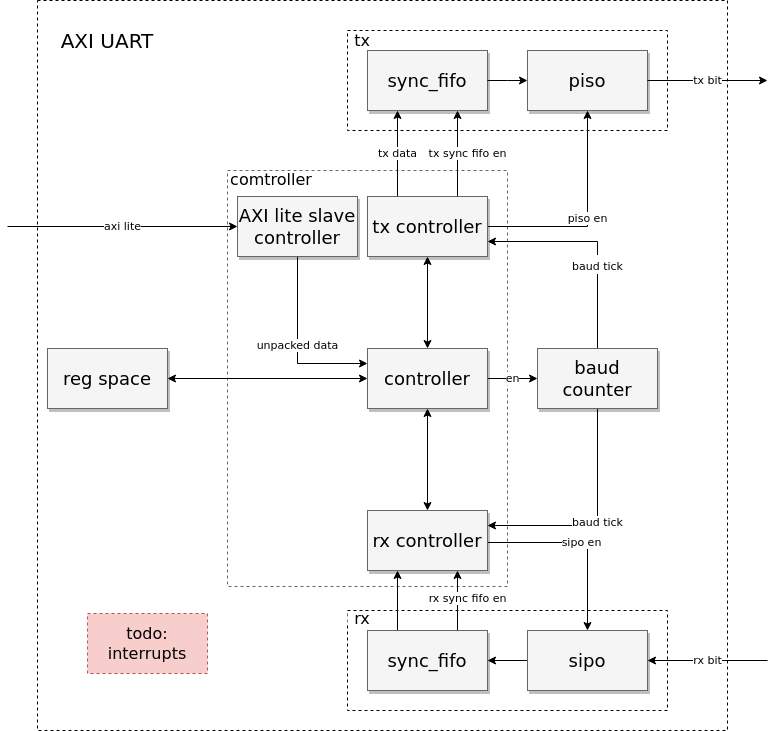

The diagram above was exported from draw.io. Its source (the exported page's mxGraphModel, read from the mxfile embedded in the PNG):
<mxGraphModel dx="1355" dy="684" grid="1" gridSize="10" guides="1" tooltips="1" connect="1" arrows="1" fold="1" page="1" pageScale="1.5" pageWidth="1169" pageHeight="826" background="none" math="0" shadow="0">
  <root>
    <mxCell id="0" style=";html=1;" />
    <mxCell id="1" style=";html=1;" parent="0" />
    <mxCell id="1XVoqTeq8Hjg9u2tiExy-48" value="" style="rounded=0;whiteSpace=wrap;html=1;shadow=0;dashed=1;strokeWidth=1;fillColor=default;" vertex="1" parent="1">
      <mxGeometry x="470" y="290" width="690" height="730" as="geometry" />
    </mxCell>
    <mxCell id="1XVoqTeq8Hjg9u2tiExy-45" value="" style="rounded=0;whiteSpace=wrap;html=1;shadow=0;dashed=1;strokeWidth=1;" vertex="1" parent="1">
      <mxGeometry x="780" y="900" width="320" height="100" as="geometry" />
    </mxCell>
    <mxCell id="1XVoqTeq8Hjg9u2tiExy-44" value="" style="rounded=0;whiteSpace=wrap;html=1;shadow=0;dashed=1;strokeWidth=1;" vertex="1" parent="1">
      <mxGeometry x="780" y="320" width="320" height="100" as="geometry" />
    </mxCell>
    <mxCell id="3a17f1ce550125da-8" value="" style="whiteSpace=wrap;html=1;shadow=0;fontSize=18;fillColor=none;strokeColor=#666666;dashed=1;" parent="1" vertex="1">
      <mxGeometry x="660" y="460" width="280" height="416" as="geometry" />
    </mxCell>
    <mxCell id="1XVoqTeq8Hjg9u2tiExy-31" value="axi lite" style="edgeStyle=orthogonalEdgeStyle;rounded=0;orthogonalLoop=1;jettySize=auto;html=1;startArrow=classic;startFill=1;endArrow=none;endFill=0;" edge="1" parent="1" source="3a17f1ce550125da-9">
      <mxGeometry relative="1" as="geometry">
        <mxPoint x="440" y="516" as="targetPoint" />
      </mxGeometry>
    </mxCell>
    <mxCell id="1XVoqTeq8Hjg9u2tiExy-38" value="unpacked data" style="edgeStyle=orthogonalEdgeStyle;rounded=0;orthogonalLoop=1;jettySize=auto;html=1;exitX=0.5;exitY=1;exitDx=0;exitDy=0;entryX=0;entryY=0.25;entryDx=0;entryDy=0;startArrow=none;startFill=0;endArrow=classic;endFill=1;" edge="1" parent="1" source="3a17f1ce550125da-9" target="1XVoqTeq8Hjg9u2tiExy-26">
      <mxGeometry relative="1" as="geometry" />
    </mxCell>
    <mxCell id="3a17f1ce550125da-9" value="AXI lite slave controller" style="whiteSpace=wrap;html=1;shadow=1;fontSize=18;fillColor=#f5f5f5;strokeColor=#666666;" parent="1" vertex="1">
      <mxGeometry x="670" y="486" width="120" height="60" as="geometry" />
    </mxCell>
    <mxCell id="1XVoqTeq8Hjg9u2tiExy-9" value="tx sync fifo en" style="edgeStyle=orthogonalEdgeStyle;rounded=0;orthogonalLoop=1;jettySize=auto;html=1;exitX=0.75;exitY=0;exitDx=0;exitDy=0;entryX=0.75;entryY=1;entryDx=0;entryDy=0;" edge="1" parent="1" source="3a17f1ce550125da-11" target="1XVoqTeq8Hjg9u2tiExy-5">
      <mxGeometry y="-10" relative="1" as="geometry">
        <mxPoint as="offset" />
      </mxGeometry>
    </mxCell>
    <mxCell id="1XVoqTeq8Hjg9u2tiExy-10" value="piso en" style="edgeStyle=orthogonalEdgeStyle;rounded=0;orthogonalLoop=1;jettySize=auto;html=1;exitX=1;exitY=0.5;exitDx=0;exitDy=0;entryX=0.5;entryY=1;entryDx=0;entryDy=0;" edge="1" parent="1" source="3a17f1ce550125da-11" target="1XVoqTeq8Hjg9u2tiExy-4">
      <mxGeometry relative="1" as="geometry" />
    </mxCell>
    <mxCell id="1XVoqTeq8Hjg9u2tiExy-18" value="tx data" style="edgeStyle=orthogonalEdgeStyle;rounded=0;orthogonalLoop=1;jettySize=auto;html=1;exitX=0.25;exitY=0;exitDx=0;exitDy=0;entryX=0.25;entryY=1;entryDx=0;entryDy=0;" edge="1" parent="1" source="3a17f1ce550125da-11" target="1XVoqTeq8Hjg9u2tiExy-5">
      <mxGeometry relative="1" as="geometry" />
    </mxCell>
    <mxCell id="1XVoqTeq8Hjg9u2tiExy-28" style="edgeStyle=orthogonalEdgeStyle;rounded=0;orthogonalLoop=1;jettySize=auto;html=1;exitX=0.5;exitY=1;exitDx=0;exitDy=0;startArrow=classic;startFill=1;" edge="1" parent="1" source="3a17f1ce550125da-11" target="1XVoqTeq8Hjg9u2tiExy-26">
      <mxGeometry relative="1" as="geometry" />
    </mxCell>
    <mxCell id="3a17f1ce550125da-11" value="tx controller" style="whiteSpace=wrap;html=1;shadow=1;fontSize=18;fillColor=#f5f5f5;strokeColor=#666666;" parent="1" vertex="1">
      <mxGeometry x="800" y="486" width="120" height="60" as="geometry" />
    </mxCell>
    <mxCell id="1XVoqTeq8Hjg9u2tiExy-27" style="edgeStyle=orthogonalEdgeStyle;rounded=0;orthogonalLoop=1;jettySize=auto;html=1;exitX=1;exitY=0.5;exitDx=0;exitDy=0;startArrow=classic;startFill=1;" edge="1" parent="1" source="1XVoqTeq8Hjg9u2tiExy-1" target="1XVoqTeq8Hjg9u2tiExy-26">
      <mxGeometry relative="1" as="geometry" />
    </mxCell>
    <mxCell id="1XVoqTeq8Hjg9u2tiExy-1" value="reg space" style="whiteSpace=wrap;html=1;shadow=1;fontSize=18;fillColor=#f5f5f5;strokeColor=#666666;" vertex="1" parent="1">
      <mxGeometry x="480" y="638" width="120" height="60" as="geometry" />
    </mxCell>
    <mxCell id="1XVoqTeq8Hjg9u2tiExy-23" value="sipo en" style="edgeStyle=orthogonalEdgeStyle;rounded=0;orthogonalLoop=1;jettySize=auto;html=1;exitX=1;exitY=0.5;exitDx=0;exitDy=0;entryX=0.5;entryY=0;entryDx=0;entryDy=0;" edge="1" parent="1" target="1XVoqTeq8Hjg9u2tiExy-11">
      <mxGeometry relative="1" as="geometry">
        <mxPoint x="920" y="832" as="sourcePoint" />
      </mxGeometry>
    </mxCell>
    <mxCell id="1XVoqTeq8Hjg9u2tiExy-29" style="edgeStyle=orthogonalEdgeStyle;rounded=0;orthogonalLoop=1;jettySize=auto;html=1;exitX=0.5;exitY=0;exitDx=0;exitDy=0;entryX=0.5;entryY=1;entryDx=0;entryDy=0;startArrow=classic;startFill=1;" edge="1" parent="1" target="1XVoqTeq8Hjg9u2tiExy-26">
      <mxGeometry relative="1" as="geometry">
        <mxPoint x="860" y="800" as="sourcePoint" />
      </mxGeometry>
    </mxCell>
    <mxCell id="1XVoqTeq8Hjg9u2tiExy-4" value="piso" style="whiteSpace=wrap;html=1;shadow=1;fontSize=18;fillColor=#f5f5f5;strokeColor=#666666;" vertex="1" parent="1">
      <mxGeometry x="960" y="340" width="120" height="60" as="geometry" />
    </mxCell>
    <mxCell id="1XVoqTeq8Hjg9u2tiExy-5" value="sync_fifo" style="whiteSpace=wrap;html=1;shadow=1;fontSize=18;fillColor=#f5f5f5;strokeColor=#666666;" vertex="1" parent="1">
      <mxGeometry x="800" y="340" width="120" height="60" as="geometry" />
    </mxCell>
    <mxCell id="1XVoqTeq8Hjg9u2tiExy-6" value="tx bit" style="endArrow=classic;html=1;rounded=0;exitX=1;exitY=0.5;exitDx=0;exitDy=0;" edge="1" parent="1" source="1XVoqTeq8Hjg9u2tiExy-4">
      <mxGeometry width="50" height="50" relative="1" as="geometry">
        <mxPoint x="660" y="670" as="sourcePoint" />
        <mxPoint x="1200" y="370" as="targetPoint" />
      </mxGeometry>
    </mxCell>
    <mxCell id="1XVoqTeq8Hjg9u2tiExy-7" value="" style="endArrow=classic;html=1;rounded=0;exitX=1;exitY=0.5;exitDx=0;exitDy=0;entryX=0;entryY=0.5;entryDx=0;entryDy=0;" edge="1" parent="1" source="1XVoqTeq8Hjg9u2tiExy-5" target="1XVoqTeq8Hjg9u2tiExy-4">
      <mxGeometry width="50" height="50" relative="1" as="geometry">
        <mxPoint x="920" y="389.5" as="sourcePoint" />
        <mxPoint x="960" y="390" as="targetPoint" />
        <Array as="points">
          <mxPoint x="940" y="370" />
        </Array>
      </mxGeometry>
    </mxCell>
    <mxCell id="1XVoqTeq8Hjg9u2tiExy-20" style="edgeStyle=orthogonalEdgeStyle;rounded=0;orthogonalLoop=1;jettySize=auto;html=1;exitX=0;exitY=0.5;exitDx=0;exitDy=0;" edge="1" parent="1" source="1XVoqTeq8Hjg9u2tiExy-11" target="1XVoqTeq8Hjg9u2tiExy-12">
      <mxGeometry relative="1" as="geometry" />
    </mxCell>
    <mxCell id="1XVoqTeq8Hjg9u2tiExy-11" value="sipo" style="whiteSpace=wrap;html=1;shadow=1;fontSize=18;fillColor=#f5f5f5;strokeColor=#666666;" vertex="1" parent="1">
      <mxGeometry x="960" y="920" width="120" height="60" as="geometry" />
    </mxCell>
    <mxCell id="1XVoqTeq8Hjg9u2tiExy-21" value="rx sync fifo en" style="edgeStyle=orthogonalEdgeStyle;rounded=0;orthogonalLoop=1;jettySize=auto;html=1;exitX=0.75;exitY=0;exitDx=0;exitDy=0;entryX=0.75;entryY=1;entryDx=0;entryDy=0;" edge="1" parent="1" source="1XVoqTeq8Hjg9u2tiExy-12" target="1XVoqTeq8Hjg9u2tiExy-34">
      <mxGeometry x="0.0714" y="-10" relative="1" as="geometry">
        <mxPoint x="890" y="864" as="targetPoint" />
        <mxPoint as="offset" />
      </mxGeometry>
    </mxCell>
    <mxCell id="1XVoqTeq8Hjg9u2tiExy-22" value="data" style="edgeStyle=orthogonalEdgeStyle;rounded=0;orthogonalLoop=1;jettySize=auto;html=1;exitX=0.25;exitY=0;exitDx=0;exitDy=0;entryX=0.25;entryY=1;entryDx=0;entryDy=0;" edge="1" parent="1" source="1XVoqTeq8Hjg9u2tiExy-12" target="1XVoqTeq8Hjg9u2tiExy-34">
      <mxGeometry x="1" y="14" relative="1" as="geometry">
        <mxPoint x="830" y="864" as="targetPoint" />
        <mxPoint x="14" y="-14" as="offset" />
      </mxGeometry>
    </mxCell>
    <mxCell id="1XVoqTeq8Hjg9u2tiExy-12" value="sync_fifo" style="whiteSpace=wrap;html=1;shadow=1;fontSize=18;fillColor=#f5f5f5;strokeColor=#666666;" vertex="1" parent="1">
      <mxGeometry x="800" y="920" width="120" height="60" as="geometry" />
    </mxCell>
    <mxCell id="1XVoqTeq8Hjg9u2tiExy-19" value="rx bit" style="endArrow=classic;html=1;rounded=0;entryX=1;entryY=0.5;entryDx=0;entryDy=0;" edge="1" parent="1" target="1XVoqTeq8Hjg9u2tiExy-11">
      <mxGeometry width="50" height="50" relative="1" as="geometry">
        <mxPoint x="1200" y="950" as="sourcePoint" />
        <mxPoint x="1160" y="810" as="targetPoint" />
      </mxGeometry>
    </mxCell>
    <mxCell id="1XVoqTeq8Hjg9u2tiExy-40" value="en" style="edgeStyle=orthogonalEdgeStyle;rounded=0;orthogonalLoop=1;jettySize=auto;html=1;exitX=1;exitY=0.5;exitDx=0;exitDy=0;entryX=0;entryY=0.5;entryDx=0;entryDy=0;startArrow=none;startFill=0;endArrow=classic;endFill=1;" edge="1" parent="1" source="1XVoqTeq8Hjg9u2tiExy-26" target="1XVoqTeq8Hjg9u2tiExy-39">
      <mxGeometry relative="1" as="geometry" />
    </mxCell>
    <mxCell id="1XVoqTeq8Hjg9u2tiExy-26" value="controller" style="whiteSpace=wrap;html=1;shadow=1;fontSize=18;fillColor=#f5f5f5;strokeColor=#666666;" vertex="1" parent="1">
      <mxGeometry x="800" y="638" width="120" height="60" as="geometry" />
    </mxCell>
    <mxCell id="1XVoqTeq8Hjg9u2tiExy-34" value="rx controller" style="whiteSpace=wrap;html=1;shadow=1;fontSize=18;fillColor=#f5f5f5;strokeColor=#666666;" vertex="1" parent="1">
      <mxGeometry x="800" y="800" width="120" height="60" as="geometry" />
    </mxCell>
    <mxCell id="1XVoqTeq8Hjg9u2tiExy-43" value="baud tick" style="edgeStyle=orthogonalEdgeStyle;rounded=0;orthogonalLoop=1;jettySize=auto;html=1;exitX=0.5;exitY=1;exitDx=0;exitDy=0;entryX=1;entryY=0.25;entryDx=0;entryDy=0;startArrow=none;startFill=0;endArrow=classic;endFill=1;" edge="1" parent="1" source="1XVoqTeq8Hjg9u2tiExy-39" target="1XVoqTeq8Hjg9u2tiExy-34">
      <mxGeometry relative="1" as="geometry">
        <Array as="points">
          <mxPoint x="1030" y="815" />
        </Array>
      </mxGeometry>
    </mxCell>
    <mxCell id="1XVoqTeq8Hjg9u2tiExy-54" style="edgeStyle=orthogonalEdgeStyle;rounded=0;orthogonalLoop=1;jettySize=auto;html=1;exitX=0.5;exitY=0;exitDx=0;exitDy=0;entryX=1;entryY=0.75;entryDx=0;entryDy=0;fontSize=16;startArrow=none;startFill=0;endArrow=classic;endFill=1;" edge="1" parent="1" source="1XVoqTeq8Hjg9u2tiExy-39" target="3a17f1ce550125da-11">
      <mxGeometry relative="1" as="geometry" />
    </mxCell>
    <mxCell id="1XVoqTeq8Hjg9u2tiExy-55" value="&lt;span style=&quot;font-size: 11px&quot;&gt;baud tick&lt;/span&gt;" style="edgeLabel;html=1;align=center;verticalAlign=middle;resizable=0;points=[];fontSize=16;" vertex="1" connectable="0" parent="1XVoqTeq8Hjg9u2tiExy-54">
      <mxGeometry x="-0.2166" y="1" relative="1" as="geometry">
        <mxPoint as="offset" />
      </mxGeometry>
    </mxCell>
    <mxCell id="1XVoqTeq8Hjg9u2tiExy-39" value="baud counter" style="whiteSpace=wrap;html=1;shadow=1;fontSize=18;fillColor=#f5f5f5;strokeColor=#666666;" vertex="1" parent="1">
      <mxGeometry x="970" y="638" width="120" height="60" as="geometry" />
    </mxCell>
    <mxCell id="1XVoqTeq8Hjg9u2tiExy-49" value="&lt;font style=&quot;font-size: 20px&quot;&gt;AXI UART&lt;/font&gt;" style="rounded=0;whiteSpace=wrap;html=1;shadow=0;dashed=1;strokeWidth=1;strokeColor=none;" vertex="1" parent="1">
      <mxGeometry x="480" y="300" width="120" height="60" as="geometry" />
    </mxCell>
    <mxCell id="1XVoqTeq8Hjg9u2tiExy-51" value="&lt;font style=&quot;font-size: 16px&quot;&gt;tx&lt;/font&gt;" style="rounded=0;whiteSpace=wrap;html=1;shadow=0;dashed=1;strokeWidth=1;strokeColor=none;" vertex="1" parent="1">
      <mxGeometry x="790" y="325" width="10" height="10" as="geometry" />
    </mxCell>
    <mxCell id="1XVoqTeq8Hjg9u2tiExy-52" value="&lt;font style=&quot;font-size: 16px&quot;&gt;rx&lt;/font&gt;" style="rounded=0;whiteSpace=wrap;html=1;shadow=0;dashed=1;strokeWidth=1;strokeColor=none;" vertex="1" parent="1">
      <mxGeometry x="780" y="903" width="30" height="10" as="geometry" />
    </mxCell>
    <mxCell id="1XVoqTeq8Hjg9u2tiExy-53" value="&lt;font style=&quot;font-size: 16px&quot;&gt;comtroller&lt;/font&gt;" style="rounded=0;whiteSpace=wrap;html=1;shadow=0;dashed=1;strokeWidth=1;strokeColor=none;" vertex="1" parent="1">
      <mxGeometry x="699" y="464" width="10" height="10" as="geometry" />
    </mxCell>
    <mxCell id="1XVoqTeq8Hjg9u2tiExy-56" value="todo: interrupts" style="rounded=0;whiteSpace=wrap;html=1;shadow=0;dashed=1;fontSize=16;strokeWidth=1;fillColor=#f8cecc;strokeColor=#b85450;" vertex="1" parent="1">
      <mxGeometry x="520" y="903" width="120" height="60" as="geometry" />
    </mxCell>
  </root>
</mxGraphModel>